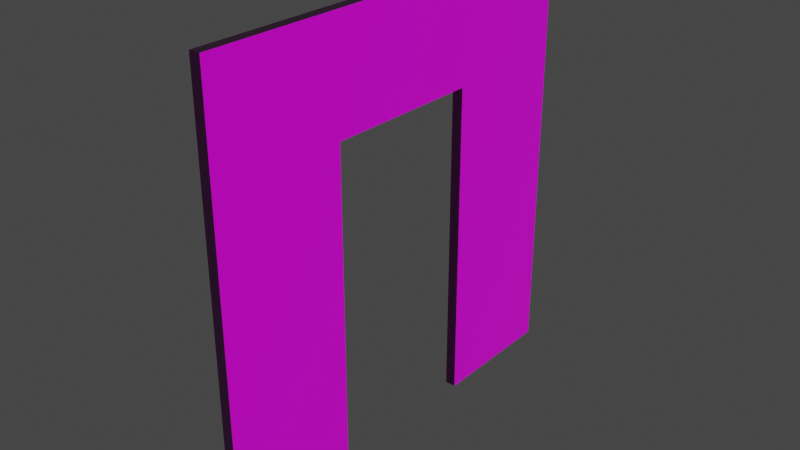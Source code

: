 # Source: Door_Opening.blend  (saved by Blender 3.1.7; exported with 4.5.12 LTS)
import bpy
from mathutils import Matrix  # noqa: F401  (used for matrix-valued properties, if any)

bpy.ops.wm.read_factory_settings(use_empty=True)
scene = bpy.context.scene
scene.name = 'Scene'

# ---- collections
col_collection = bpy.data.collections.new('Collection'); scene.collection.children.link(col_collection)

# ---- images (referenced by path relative to the original .blend; pixels are not part of the script)
import os
ASSET_DIR = os.environ.get("B2B_ASSET_DIR", "")  # directory of the original .blend (textures are referenced by path, not embedded)
HERE = os.path.dirname(os.path.abspath(__file__))  # packed textures are extracted next to this script under _unpacked/

def load_image(name, relpath, width, height, colorspace="sRGB"):
    """Load a texture the original file referenced (path relative to the .blend, or extracted next to this script)."""
    p = next((c for c in (os.path.join(HERE, relpath), os.path.join(ASSET_DIR, relpath)) if relpath and os.path.exists(c)), "")
    if p:
        img = bpy.data.images.load(p, check_existing=True)
        img.name = name
    else:  # same state as the original file: an image datablock whose file is absent (Cycles renders it pink)
        img = bpy.data.images.new(name, width, height)
        img.source = "FILE"
        img.filepath = "//" + (relpath or name)
    img.colorspace_settings.name = colorspace
    return img
img_chipboard001_1k_displacement_jpg = load_image('Chipboard001_1K_Displacement.jpg', 'Chipboard001_1K_Displacement.jpg', 1024, 1024, 'Non-Color')
img_chipboard001_1k_color_jpg = load_image('Chipboard001_1K_Color.jpg', 'Chipboard001_1K_Color.jpg', 1024, 1024, 'sRGB')
img_chipboard001_1k_roughness_jpg = load_image('Chipboard001_1K_Roughness.jpg', 'Chipboard001_1K_Roughness.jpg', 1024, 1024, 'Non-Color')
img_chipboard001_1k_normaldx_jpg = load_image('Chipboard001_1K_NormalDX.jpg', 'Chipboard001_1K_NormalDX.jpg', 1024, 1024, 'Non-Color')

# ---- materials (node trees are filled in below, after node groups)
mat_material_001 = bpy.data.materials.new('Material.001')
mat_material_001.use_transparent_shadow = False

# ---- material node trees
mat_material_001.use_nodes = True; mat_material_001.node_tree.nodes.clear()
_N = mat_material_001.node_tree.nodes; _L = mat_material_001.node_tree.links
n0 = _N.new('ShaderNodeOutputMaterial'); n0.name = 'Material Output'; n0.location = (300, 300)
n1 = _N.new('ShaderNodeBsdfPrincipled'); n1.name = 'Principled BSDF'; n1.location = (10, 300)
n1.distribution = 'GGX'
n1.subsurface_method = 'RANDOM_WALK_SKIN'
n1.inputs[3].default_value = 1.45
n1.inputs[27].default_value = (0.0, 0.0, 0.0, 1.0)
n1.inputs[28].default_value = 1.0
n2 = _N.new('ShaderNodeTexImage'); n2.name = 'Image Texture'; n2.location = (84, -870)
n2.label = 'Displacement'
n2.image = img_chipboard001_1k_displacement_jpg
n3 = _N.new('ShaderNodeDisplacement'); n3.name = 'Displacement'; n3.location = (10, -260)
n3.inputs[2].default_value = 1.0
n4 = _N.new('ShaderNodeTexImage'); n4.name = 'Image Texture.001'; n4.location = (84, -30)
n4.label = 'Base Color'
n4.image = img_chipboard001_1k_color_jpg
n5 = _N.new('ShaderNodeTexImage'); n5.name = 'Image Texture.002'; n5.location = (84, -310)
n5.label = 'Roughness'
n5.image = img_chipboard001_1k_roughness_jpg
n6 = _N.new('ShaderNodeTexImage'); n6.name = 'Image Texture.003'; n6.location = (84, -590)
n6.label = 'Normal'
n6.image = img_chipboard001_1k_normaldx_jpg
n7 = _N.new('ShaderNodeNormalMap'); n7.name = 'Normal Map'; n7.location = (-240, -60)
n8 = _N.new('ShaderNodeMapping'); n8.name = 'Mapping'; n8.location = (230, -30)
n9 = _N.new('NodeReroute'); n9.name = 'Reroute'; n9.location = (34, -586)
n9.width = 16
n9.socket_idname = 'NodeSocketVector'
n10 = _N.new('ShaderNodeTexCoord'); n10.name = 'Texture Coordinate'; n10.location = (30, -30)
n11 = _N.new('NodeFrame'); n11.name = 'Frame'; n11.location = (-1270, 330)
n11.label = 'Mapping'
n11.width = 400
n12 = _N.new('NodeFrame'); n12.name = 'Frame.001'; n12.location = (-624, 530)
n12.label = 'Textures'
n12.width = 354
n2.parent = n12
n4.parent = n12
n5.parent = n12
n6.parent = n12
n8.parent = n11
n9.parent = n12
n10.parent = n11
_L.new(n1.outputs[0], n0.inputs[0])
_L.new(n2.outputs[0], n3.inputs[0])
_L.new(n3.outputs[0], n0.inputs[2])
_L.new(n4.outputs[0], n1.inputs[0])
_L.new(n5.outputs[0], n1.inputs[2])
_L.new(n6.outputs[0], n7.inputs[1])
_L.new(n7.outputs[0], n1.inputs[5])
_L.new(n9.outputs[0], n4.inputs[0])
_L.new(n9.outputs[0], n5.inputs[0])
_L.new(n9.outputs[0], n6.inputs[0])
_L.new(n9.outputs[0], n2.inputs[0])
_L.new(n8.outputs[0], n9.inputs[0])
_L.new(n10.outputs[2], n8.inputs[0])
n0.is_active_output = True

# ---- world
world_world = bpy.data.worlds.new('World'); scene.world = world_world
world_world.use_nodes = True; world_world.node_tree.nodes.clear()
_N = world_world.node_tree.nodes; _L = world_world.node_tree.links
n0 = _N.new('ShaderNodeOutputWorld'); n0.name = 'World Output'; n0.location = (300, 300)
n1 = _N.new('ShaderNodeBackground'); n1.name = 'Background'; n1.location = (10, 300)
n1.inputs[0].default_value = (0.05088, 0.05088, 0.05088, 1.0)
_L.new(n1.outputs[0], n0.inputs[0])
n0.is_active_output = True
world_world.color = (0.05088, 0.05088, 0.05088)
world_world.use_sun_shadow = False
world_world.sun_shadow_jitter_overblur = 0.0

# ---- meshes
me_cube_001 = bpy.data.meshes.new('Cube.001')
me_cube_001.from_pydata([(-1.0, -1.0, -1.0), (-1.0, -1.0, 1.0), (-1.0, 1.0, -1.0), (-1.0, 1.0, 1.0), (1.0, -1.0, -1.0), (1.0, -1.0, 1.0), (1.0, 1.0, -1.0), (1.0, 1.0, 1.0), (0.0, 1.0, -1.0), (0.0, 1.0, 1.0), (0.0, -1.0, -1.0), (0.0, -1.0, 1.0), (1.0, -0.375, -1.0), (1.0, 0.375, -1.0), (0.0, -0.375, -1.0), (0.0, 0.375, -1.0), (-0.5, 0.375, 1.0), (-0.5, -0.375, 1.0), (0.0, -0.375, 1.0), (0.0, 0.375, 1.0), (1.0, -0.375, 1.0), (1.0, 0.375, 1.0), (-0.5, 0.375, -1.0), (-0.5, -0.375, -1.0)], [], [(0, 1, 3, 2), (8, 9, 7, 6), (20, 5, 4, 12), (13, 6, 7, 21), (10, 11, 1, 0), (4, 10, 14, 12), (8, 6, 13, 15), (19, 9, 3, 1, 11, 18, 17, 16), (18, 11, 5, 20), (21, 7, 9, 19), (10, 0, 2, 8, 15, 22, 23, 14), (4, 5, 11, 10), (2, 3, 9, 8), (21, 19, 16, 22, 15, 13), (12, 14, 23, 17, 18, 20), (22, 16, 17, 23)])
_uv = me_cube_001.uv_layers.new(name='UVMap')
_uv.uv.foreach_set('vector', [1.0, 0.0, 1.0, 1.0, 1.192e-07, 1.0, 0.0, 1.192e-07, 0.5, 5.005e-05, 0.5, 1.0, 1.192e-07, 1.0, 0.0, 1.192e-07, 0.3125, 1.0, 1.192e-07, 1.0, 0.0, 1.192e-07, 0.3125, 8.196e-08, 0.6875, 3.725e-08, 1.0, 0.0, 1.0, 1.0, 0.6875, 1.0, 1.0, 0.5, 0.0, 0.5, 0.0, 0.0, 1.0, 5.96e-08, 0.9999, 0.9999, 0.5, 0.9999, 0.5, 0.6874, 0.9999, 0.6875, 0.5, 5.005e-05, 0.9999, 9.998e-05, 0.9999, 0.3125, 0.5, 0.3125, 0.5, 0.3125, 0.5, 0.0001, 0.9999, 0.0001001, 0.9999, 0.9999, 0.5, 0.9999, 0.5, 0.6875, 0.7499, 0.6875, 0.7499, 0.3125, 0.5, 0.6875, 0.5, 0.9999, 9.998e-05, 0.9999, 0.0001, 0.6875, 0.0001001, 0.3125, 0.0001001, 9.998e-05, 0.5, 0.0001, 0.5, 0.3125, 0.5, 1.0, 2.682e-07, 1.0, 0.0, 5.96e-08, 0.5, 0.0, 0.5, 0.3125, 0.25, 0.3125, 0.25, 0.6875, 0.5, 0.6875, 1.0, 1.0, 0.0, 1.0, 0.0, 0.5, 1.0, 0.5, 1.0, 0.0, 1.0, 1.0, 0.5, 1.0, 0.5, 5.005e-05, 0.375, 0.3875, 0.5417, 0.3875, 0.625, 0.3875, 0.625, 0.3625, 0.5417, 0.3625, 0.375, 0.3625, 0.375, 0.8875, 0.5417, 0.8875, 0.625, 0.8875, 0.625, 0.8625, 0.5417, 0.8625, 0.375, 0.8625, 0.625, 0.5, 0.625, 0.5, 0.625, 0.75, 0.625, 0.75])
me_cube_001.materials.append(mat_material_001)
me_cube_001.use_remesh_fix_poles = True
me_cube_001.use_remesh_preserve_attributes = False
me_cube_001.update()

# ---- objects
ob_cube = bpy.data.objects.new('Cube', me_cube_001)

# ---- transforms, parenting, visibility, modifiers, constraints
ob_cube.location = (0.0, 0.0, 4.0)
ob_cube.rotation_euler = (0.0, 1.571, 0.0)
ob_cube.scale = (4.0, 4.0, 0.1)

# ---- collection membership
col_collection.objects.link(ob_cube)

# ---- scene / render settings (as saved in the file)
scene.frame_start = 1; scene.frame_end = 250; scene.frame_set(1)
scene.render.engine = 'BLENDER_EEVEE_NEXT'
scene.cycles.sampling_pattern = 'TABULATED_SOBOL'
scene.cycles.use_light_tree = False
scene.view_settings.view_transform = 'Filmic'
bpy.context.view_layer.update()

# ---- added for rendering (the .blend has no active camera and no usable light): camera, sun
cam_auto = bpy.data.cameras.new('AutoCamera')
cam_auto.lens = 50.0
cam_auto.sensor_width = 36.0
cam_auto.clip_end = 1000.0
ob_auto_camera = bpy.data.objects.new('AutoCamera', cam_auto)
scene.collection.objects.link(ob_auto_camera)
ob_auto_camera.location = (10.4694, -12.5632, 12.3755)
ob_auto_camera.rotation_euler = (1.09748, -7.21219e-08, 0.694738)
scene.camera = ob_auto_camera
light_auto_sun = bpy.data.lights.new('AutoSun', 'SUN')
light_auto_sun.energy = 3.0
light_auto_sun.angle = 0.0523599
ob_auto_sun = bpy.data.objects.new('AutoSun', light_auto_sun)
scene.collection.objects.link(ob_auto_sun)
ob_auto_sun.rotation_euler = (0.872665, 0.174533, 0.523599)
bpy.context.view_layer.update()
